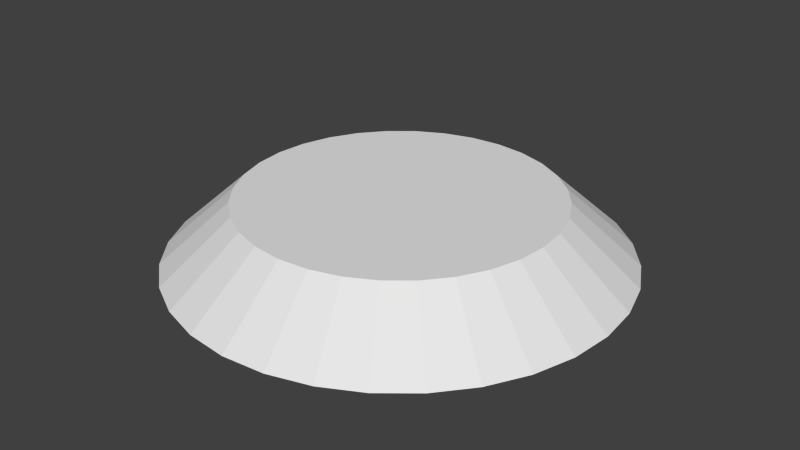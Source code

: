 # Source: base.blend  (saved by Blender 2.75.0; exported with 4.5.12 LTS)
import bpy
from mathutils import Matrix  # noqa: F401  (used for matrix-valued properties, if any)

bpy.ops.wm.read_factory_settings(use_empty=True)
scene = bpy.context.scene
scene.name = 'Scene'

# ---- collections
col_collection_1 = bpy.data.collections.new('Collection 1'); scene.collection.children.link(col_collection_1)

# ---- world
world_world = bpy.data.worlds.new('World'); scene.world = world_world
world_world.color = (0.05088, 0.05088, 0.05088)
world_world.use_sun_shadow = False
world_world.sun_shadow_jitter_overblur = 0.0
world_world.cycles.sampling_method = 'MANUAL'
world_world.cycles.sample_map_resolution = 256

# ---- meshes
me_circle_001 = bpy.data.meshes.new('Circle.001')
me_circle_001.from_pydata([(0.0, 1.0, 0.0), (-0.1951, 0.9808, 0.0), (-0.3827, 0.9239, 0.0), (-0.5556, 0.8315, 0.0), (-0.7071, 0.7071, 0.0), (-0.8315, 0.5556, 0.0), (-0.9239, 0.3827, 0.0), (-0.9808, 0.1951, 0.0), (-1.0, 7.55e-08, 0.0), (-0.9808, -0.1951, 0.0), (-0.9239, -0.3827, 0.0), (-0.8315, -0.5556, 0.0), (-0.7071, -0.7071, 0.0), (-0.5556, -0.8315, 0.0), (-0.3827, -0.9239, 0.0), (-0.1951, -0.9808, 0.0), (3.258e-07, -1.0, 0.0), (0.1951, -0.9808, 0.0), (0.3827, -0.9239, 0.0), (0.5556, -0.8315, 0.0), (0.7071, -0.7071, 0.0), (0.8315, -0.5556, 0.0), (0.9239, -0.3827, 0.0), (0.9808, -0.1951, 0.0), (1.0, 9.537e-07, 0.0), (0.9808, 0.1951, 0.0), (0.9239, 0.3827, 0.0), (0.8315, 0.5556, 0.0), (0.7071, 0.7071, 0.0), (0.5556, 0.8315, 0.0), (0.3827, 0.9239, 0.0), (0.1951, 0.9808, 0.0), (-3.581e-08, 0.6984, 0.2705), (-0.1362, 0.685, 0.2705), (-0.2673, 0.6452, 0.2705), (-0.388, 0.5807, 0.2705), (-0.4938, 0.4938, 0.2705), (-0.5807, 0.388, 0.2705), (-0.6452, 0.2673, 0.2705), (-0.685, 0.1362, 0.2705), (-0.6984, 1.387e-07, 0.2705), (-0.685, -0.1362, 0.2705), (-0.6452, -0.2673, 0.2705), (-0.5807, -0.388, 0.2705), (-0.4938, -0.4938, 0.2705), (-0.388, -0.5807, 0.2705), (-0.2673, -0.6452, 0.2705), (-0.1362, -0.685, 0.2705), (1.918e-07, -0.6984, 0.2705), (0.1362, -0.685, 0.2705), (0.2673, -0.6452, 0.2705), (0.388, -0.5807, 0.2705), (0.4938, -0.4938, 0.2705), (0.5807, -0.388, 0.2705), (0.6452, -0.2673, 0.2705), (0.685, -0.1362, 0.2705), (0.6984, 7.603e-07, 0.2705), (0.685, 0.1362, 0.2705), (0.6452, 0.2673, 0.2705), (0.5807, 0.388, 0.2705), (0.4938, 0.4938, 0.2705), (0.388, 0.5807, 0.2705), (0.2673, 0.6452, 0.2705), (0.1362, 0.685, 0.2705)], [], [(7, 8, 40, 39), (21, 22, 54, 53), (8, 9, 41, 40), (22, 23, 55, 54), (9, 10, 42, 41), (23, 24, 56, 55), (10, 11, 43, 42), (24, 25, 57, 56), (11, 12, 44, 43), (25, 26, 58, 57), (12, 13, 45, 44), (26, 27, 59, 58), (13, 14, 46, 45), (0, 1, 33, 32), (27, 28, 60, 59), (14, 15, 47, 46), (1, 2, 34, 33), (28, 29, 61, 60), (15, 16, 48, 47), (2, 3, 35, 34), (29, 30, 62, 61), (16, 17, 49, 48), (3, 4, 36, 35), (30, 31, 63, 62), (17, 18, 50, 49), (4, 5, 37, 36), (31, 0, 32, 63), (18, 19, 51, 50), (5, 6, 38, 37), (19, 20, 52, 51), (6, 7, 39, 38), (20, 21, 53, 52), (33, 34, 35, 36, 37, 38, 39, 40, 41, 42, 43, 44, 45, 46, 47, 48, 49, 50, 51, 52, 53, 54, 55, 56, 57, 58, 59, 60, 61, 62, 63, 32), (1, 0, 31, 30, 29, 28, 27, 26, 25, 24, 23, 22, 21, 20, 19, 18, 17, 16, 15, 14, 13, 12, 11, 10, 9, 8, 7, 6, 5, 4, 3, 2)])
me_circle_001.use_remesh_preserve_volume = False
me_circle_001.use_remesh_preserve_attributes = False
me_circle_001.use_mirror_vertex_groups = False
me_circle_001.update()

# ---- objects
ob_circle = bpy.data.objects.new('Circle', me_circle_001)

# ---- transforms, parenting, visibility, modifiers, constraints
ob_circle.location = (0.0, 0.0, -0.317)
ob_circle.lineart.crease_threshold = 0.0

# ---- collection membership
col_collection_1.objects.link(ob_circle)

# ---- scene / render settings (as saved in the file)
scene.frame_start = 1; scene.frame_end = 250; scene.frame_set(1)
scene.render.engine = 'BLENDER_EEVEE_NEXT'
scene.render.resolution_percentage = 50
scene.render.dither_intensity = 0.0
scene.cycles.use_denoising = False
scene.cycles.samples = 10
scene.cycles.sampling_pattern = 'TABULATED_SOBOL'
scene.cycles.light_sampling_threshold = 0.0
scene.cycles.use_adaptive_sampling = False
scene.cycles.use_light_tree = False
scene.cycles.blur_glossy = 0.0
scene.cycles.pixel_filter_type = 'GAUSSIAN'
scene.cycles.sample_clamp_indirect = 0.0
scene.view_settings.view_transform = 'Standard'
bpy.context.view_layer.update()

# ---- added for rendering (the .blend has no active camera and no usable light): camera, sun
cam_auto = bpy.data.cameras.new('AutoCamera')
cam_auto.lens = 50.0
cam_auto.sensor_width = 36.0
cam_auto.clip_end = 1000.0
ob_auto_camera = bpy.data.objects.new('AutoCamera', cam_auto)
scene.collection.objects.link(ob_auto_camera)
ob_auto_camera.location = (2.62887, -3.15465, 1.92135)
ob_auto_camera.rotation_euler = (1.09748, -7.21219e-08, 0.694738)
scene.camera = ob_auto_camera
light_auto_sun = bpy.data.lights.new('AutoSun', 'SUN')
light_auto_sun.energy = 3.0
light_auto_sun.angle = 0.0523599
ob_auto_sun = bpy.data.objects.new('AutoSun', light_auto_sun)
scene.collection.objects.link(ob_auto_sun)
ob_auto_sun.rotation_euler = (0.872665, 0.174533, 0.523599)
bpy.context.view_layer.update()

